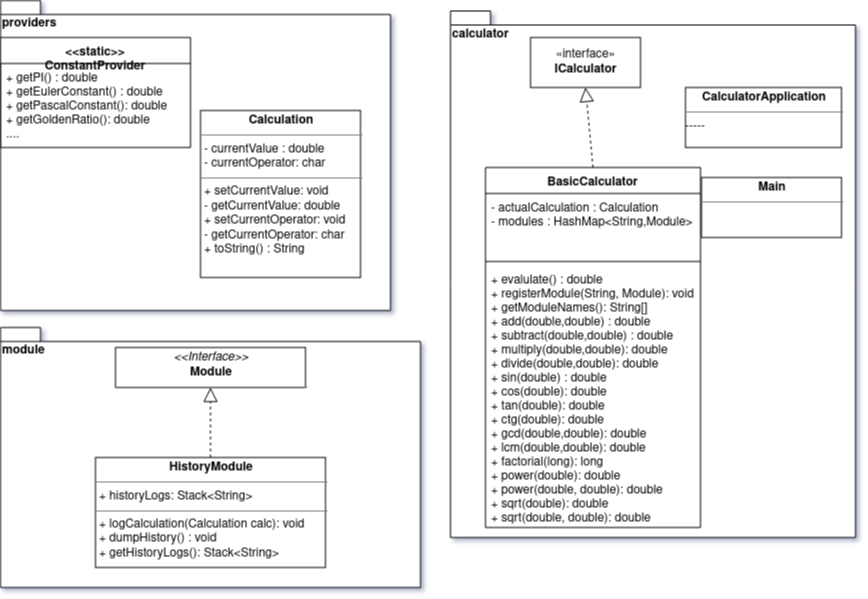

The diagram above was exported from draw.io. Its source (the exported page's mxGraphModel, read from the mxfile embedded in the PNG):
<mxGraphModel dx="981" dy="532" grid="1" gridSize="10" guides="1" tooltips="1" connect="1" arrows="1" fold="1" page="1" pageScale="1" pageWidth="827" pageHeight="1169" math="0" shadow="0">
  <root>
    <mxCell id="WIyWlLk6GJQsqaUBKTNV-0" />
    <mxCell id="WIyWlLk6GJQsqaUBKTNV-1" parent="WIyWlLk6GJQsqaUBKTNV-0" />
    <mxCell id="XgvjB6UCi2_GMD0Y5S5A-1" value="calculator" style="shape=folder;fontStyle=1;spacingTop=10;tabWidth=40;tabHeight=14;tabPosition=left;html=1;align=left;verticalAlign=top;" vertex="1" parent="WIyWlLk6GJQsqaUBKTNV-1">
      <mxGeometry x="450" y="13.5" width="405" height="526.5" as="geometry" />
    </mxCell>
    <mxCell id="XgvjB6UCi2_GMD0Y5S5A-0" value="providers" style="shape=folder;fontStyle=1;spacingTop=10;tabWidth=40;tabHeight=14;tabPosition=left;html=1;noLabel=0;labelPosition=center;verticalLabelPosition=middle;align=left;verticalAlign=top;horizontal=1;" vertex="1" parent="WIyWlLk6GJQsqaUBKTNV-1">
      <mxGeometry y="3" width="390" height="310" as="geometry" />
    </mxCell>
    <mxCell id="3kCvDRgQwZp3znurGLtC-0" value="«interface»&lt;br&gt;&lt;div&gt;&lt;b&gt;ICalculator&lt;/b&gt;&lt;/div&gt;" style="html=1;" parent="WIyWlLk6GJQsqaUBKTNV-1" vertex="1">
      <mxGeometry x="530" y="40" width="110" height="50" as="geometry" />
    </mxCell>
    <mxCell id="3kCvDRgQwZp3znurGLtC-5" value="" style="endArrow=block;dashed=1;endFill=0;endSize=12;html=1;exitX=0.5;exitY=0;exitDx=0;exitDy=0;entryX=0.5;entryY=1;entryDx=0;entryDy=0;" parent="WIyWlLk6GJQsqaUBKTNV-1" source="3kCvDRgQwZp3znurGLtC-1" target="3kCvDRgQwZp3znurGLtC-0" edge="1">
      <mxGeometry width="160" relative="1" as="geometry">
        <mxPoint x="405" y="106" as="sourcePoint" />
        <mxPoint x="455" y="86" as="targetPoint" />
      </mxGeometry>
    </mxCell>
    <mxCell id="XgvjB6UCi2_GMD0Y5S5A-2" value="&lt;p style=&quot;margin: 0px ; margin-top: 4px ; text-align: center&quot;&gt;&lt;b&gt;CalculatorApplication&lt;/b&gt;&lt;br&gt;&lt;/p&gt;&lt;hr size=&quot;1&quot;&gt;&lt;div style=&quot;height: 2px&quot;&gt;-----&lt;br&gt;&lt;/div&gt;" style="verticalAlign=top;align=left;overflow=fill;fontSize=12;fontFamily=Helvetica;html=1;" vertex="1" parent="WIyWlLk6GJQsqaUBKTNV-1">
      <mxGeometry x="685" y="90" width="156" height="60" as="geometry" />
    </mxCell>
    <mxCell id="3kCvDRgQwZp3znurGLtC-1" value="BasicCalculator&#10;" style="swimlane;fontStyle=1;align=center;verticalAlign=top;childLayout=stackLayout;horizontal=1;startSize=26;horizontalStack=0;resizeParent=1;resizeParentMax=0;resizeLast=0;collapsible=1;marginBottom=0;" parent="WIyWlLk6GJQsqaUBKTNV-1" vertex="1">
      <mxGeometry x="485" y="170" width="215" height="360" as="geometry" />
    </mxCell>
    <mxCell id="3kCvDRgQwZp3znurGLtC-2" value="- actualCalculation : Calculation&#10;- modules : HashMap&lt;String,Module&gt;&#10;&#10;" style="text;strokeColor=none;fillColor=none;align=left;verticalAlign=top;spacingLeft=4;spacingRight=4;overflow=hidden;rotatable=0;points=[[0,0.5],[1,0.5]];portConstraint=eastwest;" parent="3kCvDRgQwZp3znurGLtC-1" vertex="1">
      <mxGeometry y="26" width="215" height="64" as="geometry" />
    </mxCell>
    <mxCell id="3kCvDRgQwZp3znurGLtC-3" value="" style="line;strokeWidth=1;fillColor=none;align=left;verticalAlign=middle;spacingTop=-1;spacingLeft=3;spacingRight=3;rotatable=0;labelPosition=right;points=[];portConstraint=eastwest;" parent="3kCvDRgQwZp3znurGLtC-1" vertex="1">
      <mxGeometry y="90" width="215" height="8" as="geometry" />
    </mxCell>
    <mxCell id="3kCvDRgQwZp3znurGLtC-4" value="+ evalulate() : double&#10;+ registerModule(String, Module): void&#10;+ getModuleNames(): String[]&#10;+ add(double,double) : double&#10;+ subtract(double,double) : double&#10;+ multiply(double,double): double&#10;+ divide(double,double): double&#10;+ sin(double) : double&#10;+ cos(double): double&#10;+ tan(double): double&#10;+ ctg(double): double&#10;+ gcd(double,double): double&#10;+ lcm(double,double): double&#10;+ factorial(long): long&#10;+ power(double): double&#10;+ power(double, double): double&#10;+ sqrt(double): double&#10;+ sqrt(double, double): double&#10;" style="text;strokeColor=none;fillColor=none;align=left;verticalAlign=top;spacingLeft=4;spacingRight=4;overflow=hidden;rotatable=0;points=[[0,0.5],[1,0.5]];portConstraint=eastwest;" parent="3kCvDRgQwZp3znurGLtC-1" vertex="1">
      <mxGeometry y="98" width="215" height="262" as="geometry" />
    </mxCell>
    <mxCell id="XgvjB6UCi2_GMD0Y5S5A-3" value="module" style="shape=folder;fontStyle=1;spacingTop=10;tabWidth=40;tabHeight=14;tabPosition=left;html=1;align=left;verticalAlign=top;" vertex="1" parent="WIyWlLk6GJQsqaUBKTNV-1">
      <mxGeometry y="330" width="420" height="260" as="geometry" />
    </mxCell>
    <mxCell id="3kCvDRgQwZp3znurGLtC-16" value="&lt;p style=&quot;margin: 0px ; margin-top: 4px ; text-align: center&quot;&gt;&lt;i&gt;&amp;lt;&amp;lt;Interface&amp;gt;&amp;gt;&lt;/i&gt;&lt;br&gt;&lt;b&gt;Module&lt;/b&gt;&lt;/p&gt;&lt;hr size=&quot;1&quot;&gt;" style="verticalAlign=top;align=left;overflow=fill;fontSize=12;fontFamily=Helvetica;html=1;" parent="WIyWlLk6GJQsqaUBKTNV-1" vertex="1">
      <mxGeometry x="115" y="350" width="190" height="40" as="geometry" />
    </mxCell>
    <mxCell id="3kCvDRgQwZp3znurGLtC-8" value="&lt;&lt;static&gt;&gt;&#10;ConstantProvider" style="swimlane;fontStyle=1;align=center;verticalAlign=top;childLayout=stackLayout;horizontal=1;startSize=26;horizontalStack=0;resizeParent=1;resizeParentMax=0;resizeLast=0;collapsible=1;marginBottom=0;" parent="WIyWlLk6GJQsqaUBKTNV-1" vertex="1">
      <mxGeometry y="40" width="190" height="110" as="geometry" />
    </mxCell>
    <mxCell id="3kCvDRgQwZp3znurGLtC-11" value="+ getPI() : double&#10;+ getEulerConstant() : double&#10;+ getPascalConstant(): double&#10;+ getGoldenRatio(): double&#10;....&#10;&#10;" style="text;strokeColor=none;fillColor=none;align=left;verticalAlign=top;spacingLeft=4;spacingRight=4;overflow=hidden;rotatable=0;points=[[0,0.5],[1,0.5]];portConstraint=eastwest;" parent="3kCvDRgQwZp3znurGLtC-8" vertex="1">
      <mxGeometry y="26" width="190" height="84" as="geometry" />
    </mxCell>
    <mxCell id="XgvjB6UCi2_GMD0Y5S5A-4" value="&lt;p style=&quot;margin: 0px ; margin-top: 4px ; text-align: center&quot;&gt;&lt;b&gt;HistoryModule&lt;/b&gt;&lt;/p&gt;&lt;hr size=&quot;1&quot;&gt;&lt;p style=&quot;margin: 0px ; margin-left: 4px&quot;&gt;+ historyLogs: Stack&amp;lt;String&amp;gt;&lt;br&gt;&lt;/p&gt;&lt;hr size=&quot;1&quot;&gt;&lt;p style=&quot;margin: 0px ; margin-left: 4px&quot;&gt;+ logCalculation(Calculation calc): void&lt;br&gt;+ dumpHistory() : void&lt;/p&gt;&lt;p style=&quot;margin: 0px ; margin-left: 4px&quot;&gt;+ getHistoryLogs(): Stack&amp;lt;String&amp;gt;&lt;br&gt;&lt;/p&gt;" style="verticalAlign=top;align=left;overflow=fill;fontSize=12;fontFamily=Helvetica;html=1;" vertex="1" parent="WIyWlLk6GJQsqaUBKTNV-1">
      <mxGeometry x="95" y="460" width="230" height="110" as="geometry" />
    </mxCell>
    <mxCell id="XgvjB6UCi2_GMD0Y5S5A-5" value="" style="endArrow=block;dashed=1;endFill=0;endSize=12;html=1;exitX=0.5;exitY=0;exitDx=0;exitDy=0;" edge="1" parent="WIyWlLk6GJQsqaUBKTNV-1" source="XgvjB6UCi2_GMD0Y5S5A-4">
      <mxGeometry width="160" relative="1" as="geometry">
        <mxPoint x="180" y="460" as="sourcePoint" />
        <mxPoint x="210" y="390" as="targetPoint" />
      </mxGeometry>
    </mxCell>
    <mxCell id="XgvjB6UCi2_GMD0Y5S5A-7" value="&lt;p style=&quot;margin: 0px ; margin-top: 4px ; text-align: center&quot;&gt;&lt;b&gt;Calculation&lt;/b&gt;&lt;/p&gt;&lt;hr size=&quot;1&quot;&gt;&lt;p style=&quot;margin: 0px ; margin-left: 4px&quot;&gt;- currentValue : double&lt;br&gt;- currentOperator: char&lt;br&gt;&lt;/p&gt;&lt;hr size=&quot;1&quot;&gt;&lt;p style=&quot;margin: 0px ; margin-left: 4px&quot;&gt;+ setCurrentValue: void&lt;br&gt;- getCurrentValue: double&lt;br&gt;+ setCurrentOperator: void&lt;/p&gt;&lt;p style=&quot;margin: 0px ; margin-left: 4px&quot;&gt;- getCurrentOperator: char&lt;/p&gt;&lt;p style=&quot;margin: 0px ; margin-left: 4px&quot;&gt;+ toString() : String&lt;br&gt;&lt;/p&gt;" style="verticalAlign=top;align=left;overflow=fill;fontSize=12;fontFamily=Helvetica;html=1;" vertex="1" parent="WIyWlLk6GJQsqaUBKTNV-1">
      <mxGeometry x="200" y="113" width="160" height="167" as="geometry" />
    </mxCell>
    <mxCell id="XgvjB6UCi2_GMD0Y5S5A-8" value="&lt;p style=&quot;margin: 0px ; margin-top: 4px ; text-align: center&quot;&gt;&lt;b&gt;Main&lt;/b&gt;&lt;br&gt;&lt;/p&gt;&lt;hr size=&quot;1&quot;&gt;&lt;div style=&quot;height: 2px&quot;&gt;&lt;/div&gt;" style="verticalAlign=top;align=left;overflow=fill;fontSize=12;fontFamily=Helvetica;html=1;" vertex="1" parent="WIyWlLk6GJQsqaUBKTNV-1">
      <mxGeometry x="701" y="180" width="140" height="60" as="geometry" />
    </mxCell>
  </root>
</mxGraphModel>